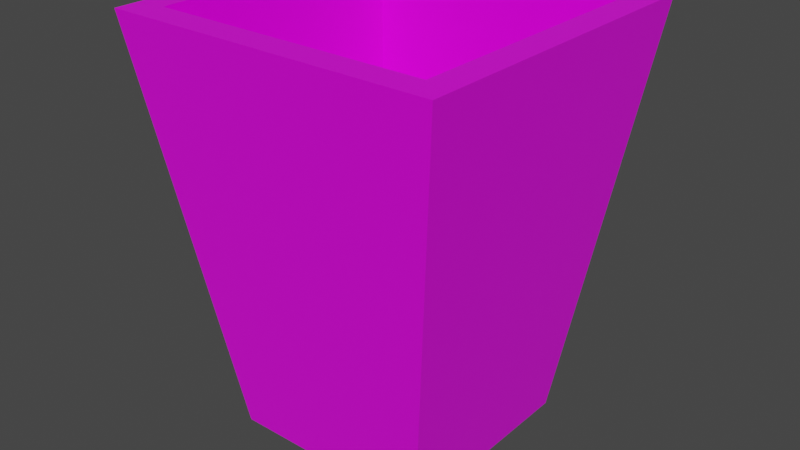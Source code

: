 # Source: Trash.blend  (saved by Blender 2.83.19; exported with 4.5.12 LTS)
import bpy
from mathutils import Matrix  # noqa: F401  (used for matrix-valued properties, if any)

bpy.ops.wm.read_factory_settings(use_empty=True)
scene = bpy.context.scene
scene.name = 'Scene'

# ---- collections
col_collection = bpy.data.collections.new('Collection'); scene.collection.children.link(col_collection)

# ---- images (referenced by path relative to the original .blend; pixels are not part of the script)
import os
ASSET_DIR = os.environ.get("B2B_ASSET_DIR", "")  # directory of the original .blend (textures are referenced by path, not embedded)
HERE = os.path.dirname(os.path.abspath(__file__))  # packed textures are extracted next to this script under _unpacked/

def load_image(name, relpath, width, height, colorspace="sRGB"):
    """Load a texture the original file referenced (path relative to the .blend, or extracted next to this script)."""
    p = next((c for c in (os.path.join(HERE, relpath), os.path.join(ASSET_DIR, relpath)) if relpath and os.path.exists(c)), "")
    if p:
        img = bpy.data.images.load(p, check_existing=True)
        img.name = name
    else:  # same state as the original file: an image datablock whose file is absent (Cycles renders it pink)
        img = bpy.data.images.new(name, width, height)
        img.source = "FILE"
        img.filepath = "//" + (relpath or name)
    img.colorspace_settings.name = colorspace
    return img
img_treshbody = load_image('TreshBody', 'TreshBody.png', 1024, 1024, 'sRGB')

# ---- materials (node trees are filled in below, after node groups)
mat_material = bpy.data.materials.new('Material')
mat_material.alpha_threshold = 0.0
mat_material.use_transparent_shadow = False
mat_material.line_color = (0.0, 0.0, 0.0, 1.0)

# ---- material node trees
mat_material.use_nodes = True; mat_material.node_tree.nodes.clear()
_N = mat_material.node_tree.nodes; _L = mat_material.node_tree.links
n0 = _N.new('ShaderNodeOutputMaterial'); n0.name = 'Material Output'; n0.location = (300, 300)
n1 = _N.new('ShaderNodeBsdfPrincipled'); n1.name = 'Principled BSDF'; n1.location = (10, 300)
n1.distribution = 'GGX'
n1.subsurface_method = 'BURLEY'
n1.inputs[2].default_value = 0.4
n1.inputs[3].default_value = 1.45
n1.inputs[27].default_value = (0.0, 0.0, 0.0, 1.0)
n1.inputs[28].default_value = 1.0
n2 = _N.new('ShaderNodeTexImage'); n2.name = 'Image Texture'; n2.location = (-397, 173)
n2.image = img_treshbody
_L.new(n1.outputs[0], n0.inputs[0])
_L.new(n2.outputs[0], n1.inputs[0])
n0.is_active_output = True

# ---- world
world_world = bpy.data.worlds.new('World'); scene.world = world_world
world_world.use_nodes = True; world_world.node_tree.nodes.clear()
_N = world_world.node_tree.nodes; _L = world_world.node_tree.links
n0 = _N.new('ShaderNodeOutputWorld'); n0.name = 'World Output'; n0.location = (300, 300)
n1 = _N.new('ShaderNodeBackground'); n1.name = 'Background'; n1.location = (10, 300)
n1.inputs[0].default_value = (0.05088, 0.05088, 0.05088, 1.0)
_L.new(n1.outputs[0], n0.inputs[0])
n0.is_active_output = True
world_world.color = (0.05088, 0.05088, 0.05088)
world_world.use_sun_shadow = False
world_world.sun_shadow_jitter_overblur = 0.0

# ---- meshes
me_cube = bpy.data.meshes.new('Cube')
me_cube.from_pydata([(1.577, 1.577, 1.0), (1.0, 1.0, -1.0), (1.577, -1.577, 1.0), (1.0, -1.0, -1.0), (-1.577, 1.577, 1.0), (-1.0, 1.0, -1.0), (-1.577, -1.577, 1.0), (-1.0, -1.0, -1.0), (0.0, -1.577, 1.0), (1.577, 0.0, 1.0), (-1.577, 0.0, 1.0), (0.0, 1.577, 1.0), (0.0, 0.0, -0.1515), (-0.7887, -1.577, 1.0), (1.577, -0.7887, 1.0), (-1.577, 0.7887, 1.0), (0.7887, 1.577, 1.0), (0.7887, -1.577, 1.0), (1.577, 0.7887, 1.0), (-1.577, -0.7887, 1.0), (-0.7887, 1.577, 1.0), (0.0, -1.312, 1.0), (0.0, 1.312, 1.0), (1.312, 0.0, 1.0), (-1.312, 0.0, 1.0), (-1.312, 1.312, 1.0), (1.312, 1.312, 1.0), (1.312, -1.312, 1.0), (-1.312, -1.312, 1.0), (0.0, -1.312, 0.1047), (0.0, 1.312, 0.1047), (1.312, 0.0, 0.1047), (-1.312, 0.0, 0.1047), (-1.312, 1.312, 0.1047), (1.312, 1.312, 0.1047), (1.312, -1.312, 0.1047), (-1.312, -1.312, 0.1047), (0.0, -1.002, -0.1515), (0.0, 1.002, -0.1515), (1.002, 0.0, -0.1515), (-1.002, 0.0, -0.1515), (-1.002, 1.002, -0.1515), (1.002, 1.002, -0.1515), (1.002, -1.002, -0.1515), (-1.002, -1.002, -0.1515)], [], [(28, 19, 6, 13), (3, 2, 17, 8, 13, 6, 7), (7, 6, 19, 10, 15, 4, 5), (5, 1, 3, 7), (1, 0, 18, 9, 14, 2, 3), (5, 4, 20, 11, 16, 0, 1), (27, 21, 8, 17), (22, 25, 33, 30), (25, 15, 10, 24), (24, 28, 36, 32), (11, 20, 25, 22), (20, 4, 15, 25), (18, 26, 23, 9), (0, 16, 26, 18), (16, 11, 22, 26), (14, 27, 17, 2), (9, 23, 27, 14), (23, 26, 34, 31), (21, 28, 13, 8), (28, 21, 29, 36), (24, 10, 19, 28), (32, 36, 44, 40), (30, 33, 41, 38), (34, 30, 38, 42), (29, 35, 43, 37), (21, 27, 35, 29), (25, 24, 32, 33), (27, 23, 31, 35), (26, 22, 30, 34), (42, 38, 12, 39), (38, 41, 40, 12), (39, 12, 37, 43), (12, 40, 44, 37), (35, 31, 39, 43), (31, 34, 42, 39), (33, 32, 40, 41), (36, 29, 37, 44)])
_uv = me_cube.uv_layers.new(name='UVMap')
_uv.uv.foreach_set('vector', [0.5748, 0.07335, 0.5312, 0.02821, 0.6068, 0.05154, 0.601, 0.1314, 0.8073, 0.305, 0.6016, 0.3644, 0.5978, 0.28, 0.6032, 0.2051, 0.601, 0.1314, 0.6068, 0.05154, 0.8073, 0.1124, 0.3946, 0.7218, 0.171, 0.7944, 0.1672, 0.7086, 0.1635, 0.6229, 0.1927, 0.5422, 0.2195, 0.4902, 0.3851, 0.5043, 0.9999, 0.1124, 0.9999, 0.305, 0.8073, 0.305, 0.8073, 0.1124, 0.3837, 0.273, 0.2239, 0.2819, 0.201, 0.2331, 0.1779, 0.1602, 0.1822, 0.08015, 0.1865, 0.0001065, 0.3946, 0.07007, 0.3851, 0.5043, 0.2195, 0.4902, 0.2138, 0.44, 0.217, 0.3844, 0.2164, 0.3295, 0.2239, 0.2819, 0.3837, 0.273, 0.5677, 0.3398, 0.579, 0.2045, 0.6032, 0.2051, 0.5978, 0.28, 0.1976, 0.3839, 0.1953, 0.4856, 0.1326, 0.4665, 0.1324, 0.3812, 0.1953, 0.4856, 0.1927, 0.5422, 0.1635, 0.6229, 0.1327, 0.6103, 0.4626, 0.01999, 0.5748, 0.07335, 0.5089, 0.1181, 0.4288, 0.0751, 0.217, 0.3844, 0.2138, 0.44, 0.1953, 0.4856, 0.1976, 0.3839, 0.2138, 0.44, 0.2195, 0.4902, 0.1927, 0.5422, 0.1953, 0.4856, 0.201, 0.2331, 0.2009, 0.2852, 0.1502, 0.1705, 0.1779, 0.1602, 0.2239, 0.2819, 0.2164, 0.3295, 0.2009, 0.2852, 0.201, 0.2331, 0.2164, 0.3295, 0.217, 0.3844, 0.1976, 0.3839, 0.2009, 0.2852, 0.5172, 0.39, 0.5677, 0.3398, 0.5978, 0.28, 0.6016, 0.3644, 0.4463, 0.4218, 0.4356, 0.398, 0.5677, 0.3398, 0.5172, 0.39, 0.1502, 0.1705, 0.2009, 0.2852, 0.1452, 0.3016, 0.06572, 0.2155, 0.579, 0.2045, 0.5748, 0.07335, 0.601, 0.1314, 0.6032, 0.2051, 0.5748, 0.07335, 0.579, 0.2045, 0.5058, 0.2019, 0.5089, 0.1181, 0.4626, 0.01999, 0.4721, 0.0001065, 0.5312, 0.02821, 0.5748, 0.07335, 0.4288, 0.0751, 0.5089, 0.1181, 0.4834, 0.1329, 0.4143, 0.1063, 0.1324, 0.3812, 0.1326, 0.4665, 0.1047, 0.452, 0.1024, 0.3791, 0.1452, 0.3016, 0.1324, 0.3812, 0.1024, 0.3791, 0.1169, 0.3107, 0.5058, 0.2019, 0.4934, 0.2882, 0.4696, 0.2673, 0.476, 0.1992, 0.579, 0.2045, 0.5677, 0.3398, 0.4934, 0.2882, 0.5058, 0.2019, 0.1953, 0.4856, 0.1327, 0.6103, 0.04424, 0.5325, 0.1326, 0.4665, 0.5677, 0.3398, 0.4356, 0.398, 0.4014, 0.315, 0.4934, 0.2882, 0.2009, 0.2852, 0.1976, 0.3839, 0.1324, 0.3812, 0.1452, 0.3016, 0.1169, 0.3107, 0.1024, 0.3791, 0.0001065, 0.3727, 0.03375, 0.2548, 0.1024, 0.3791, 0.1047, 0.452, 0.02211, 0.4919, 0.0001065, 0.3727, 0.3948, 0.28, 0.3955, 0.1905, 0.476, 0.1992, 0.4696, 0.2673, 0.3955, 0.1905, 0.4143, 0.1063, 0.4834, 0.1329, 0.476, 0.1992, 0.4934, 0.2882, 0.4014, 0.315, 0.3948, 0.28, 0.4696, 0.2673, 0.06572, 0.2155, 0.1452, 0.3016, 0.1169, 0.3107, 0.03375, 0.2548, 0.1326, 0.4665, 0.04424, 0.5325, 0.02211, 0.4919, 0.1047, 0.452, 0.5089, 0.1181, 0.5058, 0.2019, 0.476, 0.1992, 0.4834, 0.1329])
me_cube.materials.append(mat_material)
me_cube.use_remesh_preserve_volume = False
me_cube.use_remesh_preserve_attributes = False
me_cube.use_mirror_vertex_groups = False
me_cube.update()

# ---- objects
ob_cube = bpy.data.objects.new('Cube', me_cube)

# ---- transforms, parenting, visibility, modifiers, constraints
ob_cube.location = (0.0, 0.0, 2.0)
ob_cube.scale = (1.0, 1.0, 2.0)
ob_cube.lock_rotations_4d = False
ob_cube.empty_display_type = 'ARROWS'
ob_cube.lineart.crease_threshold = 0.0

# ---- collection membership
col_collection.objects.link(ob_cube)

# ---- scene / render settings (as saved in the file)
scene.frame_start = 1; scene.frame_end = 250; scene.frame_set(1)
scene.render.engine = 'BLENDER_EEVEE_NEXT'
scene.cycles.use_denoising = False
scene.cycles.samples = 128
scene.cycles.sampling_pattern = 'TABULATED_SOBOL'
scene.cycles.use_adaptive_sampling = False
scene.cycles.use_light_tree = False
scene.view_settings.view_transform = 'Filmic'
bpy.context.view_layer.update()

# ---- added for rendering (the .blend has no active camera and no usable light): camera, sun
cam_auto = bpy.data.cameras.new('AutoCamera')
cam_auto.lens = 50.0
cam_auto.sensor_width = 36.0
cam_auto.clip_end = 1000.0
ob_auto_camera = bpy.data.objects.new('AutoCamera', cam_auto)
scene.collection.objects.link(ob_auto_camera)
ob_auto_camera.location = (5.54404, -6.65285, 6.43523)
ob_auto_camera.rotation_euler = (1.09748, -7.21219e-08, 0.694738)
scene.camera = ob_auto_camera
light_auto_sun = bpy.data.lights.new('AutoSun', 'SUN')
light_auto_sun.energy = 3.0
light_auto_sun.angle = 0.0523599
ob_auto_sun = bpy.data.objects.new('AutoSun', light_auto_sun)
scene.collection.objects.link(ob_auto_sun)
ob_auto_sun.rotation_euler = (0.872665, 0.174533, 0.523599)
bpy.context.view_layer.update()

